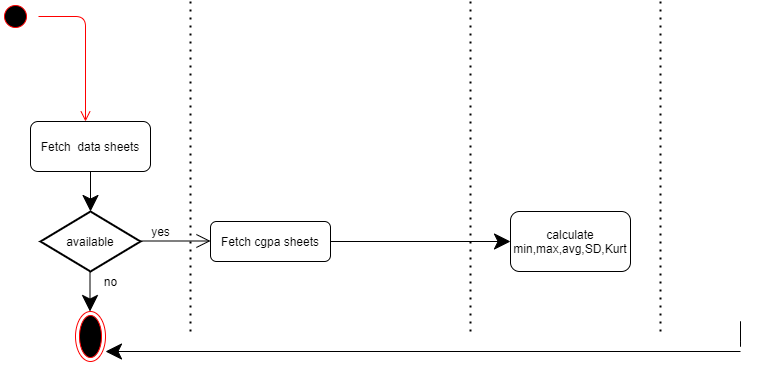

The diagram above was exported from draw.io. Its source (the exported page's mxGraphModel, read from the mxfile embedded in the PNG):
<mxGraphModel dx="1108" dy="450" grid="1" gridSize="10" guides="1" tooltips="1" connect="1" arrows="1" fold="1" page="1" pageScale="1" pageWidth="850" pageHeight="1100" math="0" shadow="0">
  <root>
    <mxCell id="0" />
    <mxCell id="1" parent="0" />
    <mxCell id="YikLKs8Q991dvAofkHmZ-2" value="" style="ellipse;html=1;shape=startState;fillColor=#000000;strokeColor=#ff0000;hachureGap=4;pointerEvents=0;" parent="1" vertex="1">
      <mxGeometry x="160" y="30" width="30" height="30" as="geometry" />
    </mxCell>
    <mxCell id="YikLKs8Q991dvAofkHmZ-3" value="" style="edgeStyle=orthogonalEdgeStyle;html=1;verticalAlign=bottom;endArrow=open;endSize=8;strokeColor=#ff0000;sourcePerimeterSpacing=8;targetPerimeterSpacing=8;" parent="1" source="YikLKs8Q991dvAofkHmZ-2" edge="1">
      <mxGeometry relative="1" as="geometry">
        <mxPoint x="245" y="150" as="targetPoint" />
      </mxGeometry>
    </mxCell>
    <mxCell id="YikLKs8Q991dvAofkHmZ-4" value="Fetch&amp;nbsp; data sheets" style="rounded=1;whiteSpace=wrap;html=1;hachureGap=4;pointerEvents=0;" parent="1" vertex="1">
      <mxGeometry x="190" y="150" width="120" height="50" as="geometry" />
    </mxCell>
    <mxCell id="YikLKs8Q991dvAofkHmZ-5" value="" style="endArrow=none;dashed=1;html=1;dashPattern=1 3;strokeWidth=2;startSize=14;endSize=14;sourcePerimeterSpacing=8;targetPerimeterSpacing=8;" parent="1" edge="1">
      <mxGeometry width="50" height="50" relative="1" as="geometry">
        <mxPoint x="350" y="360" as="sourcePoint" />
        <mxPoint x="350" y="30" as="targetPoint" />
      </mxGeometry>
    </mxCell>
    <mxCell id="YikLKs8Q991dvAofkHmZ-6" value="available" style="strokeWidth=2;html=1;shape=mxgraph.flowchart.decision;whiteSpace=wrap;hachureGap=4;pointerEvents=0;" parent="1" vertex="1">
      <mxGeometry x="200" y="240" width="100" height="60" as="geometry" />
    </mxCell>
    <mxCell id="YikLKs8Q991dvAofkHmZ-7" value="" style="endArrow=classic;html=1;startSize=14;endSize=14;sourcePerimeterSpacing=8;targetPerimeterSpacing=8;" parent="1" edge="1">
      <mxGeometry width="50" height="50" relative="1" as="geometry">
        <mxPoint x="250" y="200" as="sourcePoint" />
        <mxPoint x="250" y="240" as="targetPoint" />
      </mxGeometry>
    </mxCell>
    <mxCell id="YikLKs8Q991dvAofkHmZ-8" value="" style="endArrow=classic;html=1;startSize=14;endSize=14;sourcePerimeterSpacing=8;targetPerimeterSpacing=8;" parent="1" edge="1">
      <mxGeometry width="50" height="50" relative="1" as="geometry">
        <mxPoint x="249.5" y="300" as="sourcePoint" />
        <mxPoint x="249.5" y="340" as="targetPoint" />
      </mxGeometry>
    </mxCell>
    <mxCell id="YikLKs8Q991dvAofkHmZ-9" value="no" style="text;html=1;align=center;verticalAlign=middle;resizable=0;points=[];autosize=1;strokeColor=none;fillColor=none;" parent="1" vertex="1">
      <mxGeometry x="255" y="300" width="30" height="20" as="geometry" />
    </mxCell>
    <mxCell id="YikLKs8Q991dvAofkHmZ-11" value="" style="ellipse;html=1;shape=endState;fillColor=#000000;strokeColor=#ff0000;hachureGap=4;pointerEvents=0;" parent="1" vertex="1">
      <mxGeometry x="235" y="340" width="30" height="50" as="geometry" />
    </mxCell>
    <mxCell id="YikLKs8Q991dvAofkHmZ-12" value="" style="endArrow=open;endFill=1;endSize=12;html=1;sourcePerimeterSpacing=8;targetPerimeterSpacing=8;" parent="1" edge="1">
      <mxGeometry width="160" relative="1" as="geometry">
        <mxPoint x="300" y="269.5" as="sourcePoint" />
        <mxPoint x="370" y="269.5" as="targetPoint" />
      </mxGeometry>
    </mxCell>
    <mxCell id="YikLKs8Q991dvAofkHmZ-13" value="yes" style="text;html=1;align=center;verticalAlign=middle;resizable=0;points=[];autosize=1;strokeColor=none;fillColor=none;" parent="1" vertex="1">
      <mxGeometry x="305" y="250" width="30" height="20" as="geometry" />
    </mxCell>
    <mxCell id="YikLKs8Q991dvAofkHmZ-14" value="Fetch cgpa sheets" style="rounded=1;whiteSpace=wrap;html=1;hachureGap=4;pointerEvents=0;" parent="1" vertex="1">
      <mxGeometry x="370" y="250" width="120" height="40" as="geometry" />
    </mxCell>
    <mxCell id="YikLKs8Q991dvAofkHmZ-16" value="" style="endArrow=none;dashed=1;html=1;dashPattern=1 3;strokeWidth=2;startSize=14;endSize=14;sourcePerimeterSpacing=8;targetPerimeterSpacing=8;" parent="1" edge="1">
      <mxGeometry width="50" height="50" relative="1" as="geometry">
        <mxPoint x="630" y="360" as="sourcePoint" />
        <mxPoint x="630" y="30" as="targetPoint" />
      </mxGeometry>
    </mxCell>
    <mxCell id="YikLKs8Q991dvAofkHmZ-18" value="calculate min,max,avg,SD,Kurt" style="rounded=1;whiteSpace=wrap;html=1;hachureGap=4;pointerEvents=0;" parent="1" vertex="1">
      <mxGeometry x="670" y="240" width="120" height="60" as="geometry" />
    </mxCell>
    <mxCell id="YikLKs8Q991dvAofkHmZ-21" value="" style="endArrow=classic;html=1;startSize=14;endSize=14;sourcePerimeterSpacing=8;targetPerimeterSpacing=8;" parent="1" edge="1">
      <mxGeometry width="50" height="50" relative="1" as="geometry">
        <mxPoint x="900" y="380" as="sourcePoint" />
        <mxPoint x="265" y="380" as="targetPoint" />
      </mxGeometry>
    </mxCell>
    <mxCell id="YikLKs8Q991dvAofkHmZ-40" value="" style="endArrow=none;dashed=1;html=1;dashPattern=1 3;strokeWidth=2;startSize=14;endSize=14;sourcePerimeterSpacing=8;targetPerimeterSpacing=8;" parent="1" edge="1">
      <mxGeometry width="50" height="50" relative="1" as="geometry">
        <mxPoint x="820" y="360" as="sourcePoint" />
        <mxPoint x="820" y="30" as="targetPoint" />
      </mxGeometry>
    </mxCell>
    <mxCell id="YikLKs8Q991dvAofkHmZ-42" value="" style="endArrow=classic;html=1;startSize=14;endSize=14;sourcePerimeterSpacing=8;targetPerimeterSpacing=8;entryX=0;entryY=0.5;entryDx=0;entryDy=0;exitX=1;exitY=0.5;exitDx=0;exitDy=0;" parent="1" source="YikLKs8Q991dvAofkHmZ-14" target="YikLKs8Q991dvAofkHmZ-18" edge="1">
      <mxGeometry width="50" height="50" relative="1" as="geometry">
        <mxPoint x="780" y="330" as="sourcePoint" />
        <mxPoint x="830" y="280" as="targetPoint" />
      </mxGeometry>
    </mxCell>
    <mxCell id="YikLKs8Q991dvAofkHmZ-43" value="" style="endArrow=none;html=1;startSize=14;endSize=14;sourcePerimeterSpacing=8;targetPerimeterSpacing=8;" parent="1" edge="1">
      <mxGeometry width="50" height="50" relative="1" as="geometry">
        <mxPoint x="900" y="350" as="sourcePoint" />
        <mxPoint x="900" y="350" as="targetPoint" />
        <Array as="points">
          <mxPoint x="900" y="380" />
        </Array>
      </mxGeometry>
    </mxCell>
  </root>
</mxGraphModel>